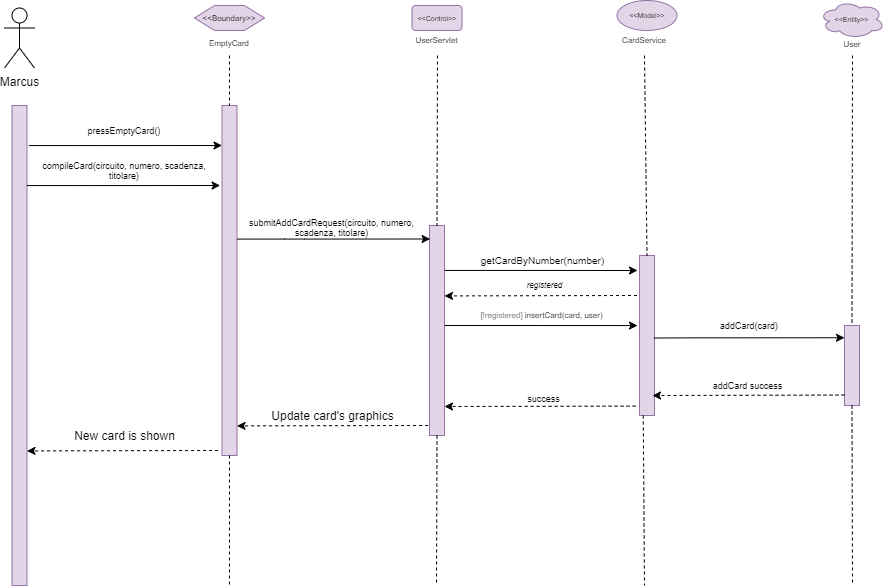

The diagram above was exported from draw.io. Its source (the exported page's mxGraphModel, read from the mxfile embedded in the PNG):
<mxGraphModel dx="982" dy="563" grid="1" gridSize="10" guides="1" tooltips="1" connect="1" arrows="1" fold="1" page="1" pageScale="1" pageWidth="827" pageHeight="1169" math="0" shadow="0">
  <root>
    <mxCell id="0" />
    <mxCell id="1" parent="0" />
    <mxCell id="YSWSATCDvpHB1jUYzoDS-1" value="Marcus" style="shape=umlActor;verticalLabelPosition=bottom;verticalAlign=top;html=1;outlineConnect=0;" parent="1" vertex="1">
      <mxGeometry x="120" y="142.5" width="30" height="60" as="geometry" />
    </mxCell>
    <mxCell id="YSWSATCDvpHB1jUYzoDS-2" value="" style="rounded=0;whiteSpace=wrap;html=1;fillColor=#e1d5e7;strokeColor=#9673a6;" parent="1" vertex="1">
      <mxGeometry x="127.5" y="240" width="15" height="480" as="geometry" />
    </mxCell>
    <mxCell id="YSWSATCDvpHB1jUYzoDS-3" value="" style="rounded=0;whiteSpace=wrap;html=1;fillColor=#e1d5e7;strokeColor=#9673a6;" parent="1" vertex="1">
      <mxGeometry x="337.5" y="240" width="15" height="350" as="geometry" />
    </mxCell>
    <mxCell id="YSWSATCDvpHB1jUYzoDS-4" value="" style="endArrow=none;dashed=1;html=1;rounded=0;fontSize=8;entryX=0.5;entryY=0;entryDx=0;entryDy=0;exitX=0.5;exitY=1;exitDx=0;exitDy=0;" parent="1" target="YSWSATCDvpHB1jUYzoDS-3" edge="1">
      <mxGeometry width="50" height="50" relative="1" as="geometry">
        <mxPoint x="345" y="190" as="sourcePoint" />
        <mxPoint x="367.5" y="250" as="targetPoint" />
      </mxGeometry>
    </mxCell>
    <mxCell id="YSWSATCDvpHB1jUYzoDS-5" value="&amp;lt;&amp;lt;Boundary&amp;gt;&amp;gt;" style="shape=hexagon;perimeter=hexagonPerimeter2;whiteSpace=wrap;html=1;fixedSize=1;fontSize=8;fillColor=#e1d5e7;strokeColor=#9673a6;" parent="1" vertex="1">
      <mxGeometry x="310" y="140" width="70" height="25" as="geometry" />
    </mxCell>
    <mxCell id="YSWSATCDvpHB1jUYzoDS-6" value="&lt;div&gt;EmptyCard&lt;/div&gt;" style="text;html=1;strokeColor=none;fillColor=none;align=center;verticalAlign=middle;whiteSpace=wrap;rounded=0;fontSize=8;" parent="1" vertex="1">
      <mxGeometry x="330" y="170" width="30" height="15" as="geometry" />
    </mxCell>
    <mxCell id="YSWSATCDvpHB1jUYzoDS-7" value="pressEmptyCard()" style="text;html=1;strokeColor=none;fillColor=none;align=center;verticalAlign=middle;whiteSpace=wrap;rounded=0;fontSize=9;" parent="1" vertex="1">
      <mxGeometry x="150" y="250" width="180" height="30" as="geometry" />
    </mxCell>
    <mxCell id="YSWSATCDvpHB1jUYzoDS-8" value="&amp;lt;&amp;lt;Control&amp;gt;&amp;gt;" style="rounded=1;whiteSpace=wrap;html=1;fontSize=7;fillColor=#e1d5e7;strokeColor=#9673a6;" parent="1" vertex="1">
      <mxGeometry x="527.5" y="140" width="50" height="25" as="geometry" />
    </mxCell>
    <mxCell id="YSWSATCDvpHB1jUYzoDS-9" value="UserServlet" style="text;html=1;strokeColor=none;fillColor=none;align=center;verticalAlign=middle;whiteSpace=wrap;rounded=0;fontSize=8;" parent="1" vertex="1">
      <mxGeometry x="493.13" y="167.5" width="118.75" height="15" as="geometry" />
    </mxCell>
    <mxCell id="YSWSATCDvpHB1jUYzoDS-10" value="" style="rounded=0;whiteSpace=wrap;html=1;fillColor=#e1d5e7;strokeColor=#9673a6;" parent="1" vertex="1">
      <mxGeometry x="545" y="360" width="15" height="210" as="geometry" />
    </mxCell>
    <mxCell id="YSWSATCDvpHB1jUYzoDS-11" value="" style="endArrow=none;dashed=1;html=1;rounded=0;fontSize=8;entryX=0.5;entryY=0;entryDx=0;entryDy=0;" parent="1" target="YSWSATCDvpHB1jUYzoDS-10" edge="1">
      <mxGeometry width="50" height="50" relative="1" as="geometry">
        <mxPoint x="553" y="190" as="sourcePoint" />
        <mxPoint x="597.5" y="263.5" as="targetPoint" />
      </mxGeometry>
    </mxCell>
    <mxCell id="YSWSATCDvpHB1jUYzoDS-12" value="&amp;lt;&amp;lt;Model&amp;gt;&amp;gt;" style="ellipse;whiteSpace=wrap;html=1;fontSize=7;fillColor=#e1d5e7;strokeColor=#9673a6;" parent="1" vertex="1">
      <mxGeometry x="732.5" y="135" width="60" height="30" as="geometry" />
    </mxCell>
    <mxCell id="YSWSATCDvpHB1jUYzoDS-14" value="" style="rounded=0;whiteSpace=wrap;html=1;fillColor=#e1d5e7;strokeColor=#9673a6;" parent="1" vertex="1">
      <mxGeometry x="755" y="390" width="15" height="160" as="geometry" />
    </mxCell>
    <mxCell id="YSWSATCDvpHB1jUYzoDS-15" value="" style="endArrow=none;dashed=1;html=1;rounded=0;fontSize=8;entryX=0.5;entryY=0;entryDx=0;entryDy=0;" parent="1" target="YSWSATCDvpHB1jUYzoDS-14" edge="1">
      <mxGeometry width="50" height="50" relative="1" as="geometry">
        <mxPoint x="760" y="190" as="sourcePoint" />
        <mxPoint x="782.5" y="288.5" as="targetPoint" />
      </mxGeometry>
    </mxCell>
    <mxCell id="YSWSATCDvpHB1jUYzoDS-16" value="CardService" style="text;html=1;strokeColor=none;fillColor=none;align=center;verticalAlign=middle;whiteSpace=wrap;rounded=0;fontSize=8;" parent="1" vertex="1">
      <mxGeometry x="745" y="167.5" width="30" height="15" as="geometry" />
    </mxCell>
    <mxCell id="YSWSATCDvpHB1jUYzoDS-17" value="addCard(card)" style="text;html=1;strokeColor=none;fillColor=none;align=center;verticalAlign=middle;whiteSpace=wrap;rounded=0;fontSize=9;" parent="1" vertex="1">
      <mxGeometry x="770" y="450" width="190" height="20" as="geometry" />
    </mxCell>
    <mxCell id="YSWSATCDvpHB1jUYzoDS-18" value="&amp;lt;&amp;lt;Entity&amp;gt;&amp;gt;" style="ellipse;shape=cloud;whiteSpace=wrap;html=1;fontSize=7;fillColor=#e1d5e7;strokeColor=#9673a6;" parent="1" vertex="1">
      <mxGeometry x="935" y="135.00000000000003" width="65" height="37.82" as="geometry" />
    </mxCell>
    <mxCell id="YSWSATCDvpHB1jUYzoDS-19" value="" style="rounded=0;whiteSpace=wrap;html=1;fillColor=#e1d5e7;strokeColor=#9673a6;" parent="1" vertex="1">
      <mxGeometry x="960" y="460" width="15" height="80" as="geometry" />
    </mxCell>
    <mxCell id="YSWSATCDvpHB1jUYzoDS-20" value="" style="endArrow=none;dashed=1;html=1;rounded=0;fontSize=8;entryX=0.5;entryY=0;entryDx=0;entryDy=0;" parent="1" target="YSWSATCDvpHB1jUYzoDS-19" edge="1">
      <mxGeometry width="50" height="50" relative="1" as="geometry">
        <mxPoint x="968" y="190" as="sourcePoint" />
        <mxPoint x="894.6599999999999" y="381.25" as="targetPoint" />
      </mxGeometry>
    </mxCell>
    <mxCell id="YSWSATCDvpHB1jUYzoDS-21" value="&lt;font style=&quot;font-size: 9px&quot;&gt;addCard success&lt;/font&gt;" style="text;html=1;strokeColor=none;fillColor=none;align=center;verticalAlign=middle;rounded=0;fontSize=9;" parent="1" vertex="1">
      <mxGeometry x="770" y="510" width="185" height="20" as="geometry" />
    </mxCell>
    <mxCell id="YSWSATCDvpHB1jUYzoDS-22" value="" style="endArrow=classic;html=1;rounded=0;dashed=1;fontSize=7;" parent="1" edge="1">
      <mxGeometry width="50" height="50" relative="1" as="geometry">
        <mxPoint x="960" y="529.54" as="sourcePoint" />
        <mxPoint x="768" y="530" as="targetPoint" />
      </mxGeometry>
    </mxCell>
    <mxCell id="YSWSATCDvpHB1jUYzoDS-23" value="" style="endArrow=none;dashed=1;html=1;rounded=0;fontSize=8;exitX=0.5;exitY=1;exitDx=0;exitDy=0;" parent="1" source="YSWSATCDvpHB1jUYzoDS-19" edge="1">
      <mxGeometry width="50" height="50" relative="1" as="geometry">
        <mxPoint x="894.9899999999998" y="596.25" as="sourcePoint" />
        <mxPoint x="968" y="720" as="targetPoint" />
      </mxGeometry>
    </mxCell>
    <mxCell id="YSWSATCDvpHB1jUYzoDS-26" value="" style="endArrow=none;dashed=1;html=1;rounded=0;fontSize=8;exitX=0.5;exitY=1;exitDx=0;exitDy=0;" parent="1" source="YSWSATCDvpHB1jUYzoDS-3" edge="1">
      <mxGeometry width="50" height="50" relative="1" as="geometry">
        <mxPoint x="345" y="620" as="sourcePoint" />
        <mxPoint x="345" y="720" as="targetPoint" />
        <Array as="points" />
      </mxGeometry>
    </mxCell>
    <mxCell id="YSWSATCDvpHB1jUYzoDS-28" value="User" style="text;html=1;strokeColor=none;fillColor=none;align=center;verticalAlign=middle;whiteSpace=wrap;rounded=0;fontSize=8;" parent="1" vertex="1">
      <mxGeometry x="952.5" y="171.41" width="30" height="15" as="geometry" />
    </mxCell>
    <mxCell id="YSWSATCDvpHB1jUYzoDS-29" value="" style="endArrow=classic;html=1;rounded=0;exitX=1;exitY=0;exitDx=0;exitDy=0;entryX=-0.125;entryY=0.121;entryDx=0;entryDy=0;entryPerimeter=0;" parent="1" edge="1">
      <mxGeometry width="50" height="50" relative="1" as="geometry">
        <mxPoint x="144.38" y="280.06999999999994" as="sourcePoint" />
        <mxPoint x="337.505" y="280" as="targetPoint" />
        <Array as="points">
          <mxPoint x="191.88" y="280.07000000000005" />
          <mxPoint x="211.88" y="280.07000000000005" />
        </Array>
      </mxGeometry>
    </mxCell>
    <mxCell id="YSWSATCDvpHB1jUYzoDS-30" value="" style="endArrow=classic;html=1;rounded=0;exitX=1;exitY=0;exitDx=0;exitDy=0;entryX=-0.125;entryY=0.121;entryDx=0;entryDy=0;entryPerimeter=0;" parent="1" edge="1">
      <mxGeometry width="50" height="50" relative="1" as="geometry">
        <mxPoint x="352.5" y="373.57000000000016" as="sourcePoint" />
        <mxPoint x="545.625" y="373.5000000000002" as="targetPoint" />
        <Array as="points">
          <mxPoint x="400" y="373.57000000000005" />
          <mxPoint x="420" y="373.57000000000005" />
        </Array>
      </mxGeometry>
    </mxCell>
    <mxCell id="YSWSATCDvpHB1jUYzoDS-31" value="&lt;div style=&quot;font-size: 9px&quot;&gt;&lt;font style=&quot;font-size: 9px&quot;&gt;submitAddCardRequest(circuito, numero, scadenza, titolare)&lt;/font&gt;&lt;/div&gt;" style="text;html=1;strokeColor=none;fillColor=none;align=center;verticalAlign=middle;whiteSpace=wrap;rounded=0;fontSize=9;" parent="1" vertex="1">
      <mxGeometry x="350" y="350" width="195" height="23.5" as="geometry" />
    </mxCell>
    <mxCell id="YSWSATCDvpHB1jUYzoDS-34" value="" style="endArrow=classic;html=1;rounded=0;exitX=1;exitY=0;exitDx=0;exitDy=0;" parent="1" edge="1">
      <mxGeometry width="50" height="50" relative="1" as="geometry">
        <mxPoint x="560" y="404.9300000000005" as="sourcePoint" />
        <mxPoint x="753" y="405" as="targetPoint" />
        <Array as="points">
          <mxPoint x="607.5" y="404.93000000000006" />
          <mxPoint x="627.5" y="404.93000000000006" />
        </Array>
      </mxGeometry>
    </mxCell>
    <mxCell id="YSWSATCDvpHB1jUYzoDS-38" value="&lt;font style=&quot;font-size: 9px&quot;&gt;success&lt;/font&gt;" style="text;html=1;strokeColor=none;fillColor=none;align=center;verticalAlign=middle;whiteSpace=wrap;rounded=0;fontSize=8;" parent="1" vertex="1">
      <mxGeometry x="562.25" y="520" width="195" height="26.5" as="geometry" />
    </mxCell>
    <mxCell id="YSWSATCDvpHB1jUYzoDS-41" value="" style="endArrow=classic;html=1;rounded=0;dashed=1;fontSize=7;exitX=0.073;exitY=0.293;exitDx=0;exitDy=0;exitPerimeter=0;" parent="1" edge="1">
      <mxGeometry width="50" height="50" relative="1" as="geometry">
        <mxPoint x="751.0950000000003" y="540.605" as="sourcePoint" />
        <mxPoint x="560" y="541" as="targetPoint" />
      </mxGeometry>
    </mxCell>
    <mxCell id="YSWSATCDvpHB1jUYzoDS-42" value="getCardByNumber(number)" style="text;html=1;strokeColor=none;fillColor=none;align=center;verticalAlign=middle;whiteSpace=wrap;rounded=0;fontSize=10;" parent="1" vertex="1">
      <mxGeometry x="562.25" y="390" width="192.5" height="10" as="geometry" />
    </mxCell>
    <mxCell id="YSWSATCDvpHB1jUYzoDS-44" value="" style="endArrow=classic;html=1;rounded=0;entryX=-0.125;entryY=0.121;entryDx=0;entryDy=0;entryPerimeter=0;" parent="1" edge="1">
      <mxGeometry width="50" height="50" relative="1" as="geometry">
        <mxPoint x="769.38" y="472.51" as="sourcePoint" />
        <mxPoint x="960.005" y="472.26" as="targetPoint" />
        <Array as="points">
          <mxPoint x="814.38" y="472.33000000000004" />
          <mxPoint x="834.38" y="472.33000000000004" />
        </Array>
      </mxGeometry>
    </mxCell>
    <mxCell id="YSWSATCDvpHB1jUYzoDS-51" value="" style="endArrow=none;dashed=1;html=1;rounded=0;fontSize=8;exitX=0.25;exitY=1;exitDx=0;exitDy=0;" parent="1" source="YSWSATCDvpHB1jUYzoDS-14" edge="1">
      <mxGeometry width="50" height="50" relative="1" as="geometry">
        <mxPoint x="759.75" y="553.5" as="sourcePoint" />
        <mxPoint x="760" y="720" as="targetPoint" />
      </mxGeometry>
    </mxCell>
    <mxCell id="YSWSATCDvpHB1jUYzoDS-52" value="" style="endArrow=none;dashed=1;html=1;rounded=0;fontSize=8;exitX=0.5;exitY=1;exitDx=0;exitDy=0;" parent="1" source="YSWSATCDvpHB1jUYzoDS-10" edge="1">
      <mxGeometry width="50" height="50" relative="1" as="geometry">
        <mxPoint x="552" y="620" as="sourcePoint" />
        <mxPoint x="552" y="720" as="targetPoint" />
      </mxGeometry>
    </mxCell>
    <mxCell id="1Dftn5dTaNEUlLf8cbUL-15" value="" style="endArrow=classic;html=1;rounded=0;exitX=1;exitY=0;exitDx=0;exitDy=0;" parent="1" edge="1">
      <mxGeometry width="50" height="50" relative="1" as="geometry">
        <mxPoint x="560" y="460.0000000000005" as="sourcePoint" />
        <mxPoint x="753" y="460.07" as="targetPoint" />
        <Array as="points">
          <mxPoint x="607.5" y="460.00000000000006" />
          <mxPoint x="627.5" y="460.00000000000006" />
        </Array>
      </mxGeometry>
    </mxCell>
    <mxCell id="1Dftn5dTaNEUlLf8cbUL-17" value="" style="endArrow=classic;html=1;rounded=0;dashed=1;fontSize=7;entryX=1;entryY=0.333;entryDx=0;entryDy=0;entryPerimeter=0;" parent="1" edge="1">
      <mxGeometry width="50" height="50" relative="1" as="geometry">
        <mxPoint x="752.5" y="429.99999999999994" as="sourcePoint" />
        <mxPoint x="560" y="430.42" as="targetPoint" />
      </mxGeometry>
    </mxCell>
    <mxCell id="1Dftn5dTaNEUlLf8cbUL-18" value="&lt;i&gt;registered&lt;/i&gt;" style="text;html=1;align=center;verticalAlign=middle;resizable=0;points=[];autosize=1;strokeColor=none;fillColor=none;fontSize=8;fontColor=#000000;" parent="1" vertex="1">
      <mxGeometry x="634.75" y="410" width="50" height="20" as="geometry" />
    </mxCell>
    <mxCell id="1Dftn5dTaNEUlLf8cbUL-20" value="&lt;font color=&quot;#7a7a7a&quot;&gt;[!registered] &lt;/font&gt;insertCard(card,&amp;nbsp;user)" style="text;html=1;align=center;verticalAlign=middle;resizable=0;points=[];autosize=1;strokeColor=none;fillColor=none;fontSize=8;fontColor=#000000;" parent="1" vertex="1">
      <mxGeometry x="587.25" y="440" width="140" height="20" as="geometry" />
    </mxCell>
    <mxCell id="LEsE2oOUbjGBRbav1YQk-1" value="" style="endArrow=classic;html=1;rounded=0;exitX=1;exitY=0;exitDx=0;exitDy=0;entryX=-0.125;entryY=0.121;entryDx=0;entryDy=0;entryPerimeter=0;" parent="1" edge="1">
      <mxGeometry width="50" height="50" relative="1" as="geometry">
        <mxPoint x="142.4999999999999" y="320.06999999999994" as="sourcePoint" />
        <mxPoint x="335.6249999999999" y="320" as="targetPoint" />
        <Array as="points">
          <mxPoint x="190" y="320.07000000000005" />
          <mxPoint x="210" y="320.07000000000005" />
        </Array>
      </mxGeometry>
    </mxCell>
    <mxCell id="LEsE2oOUbjGBRbav1YQk-2" value="compileCard(circuito, numero, scadenza, titolare)" style="text;html=1;strokeColor=none;fillColor=none;align=center;verticalAlign=middle;whiteSpace=wrap;rounded=0;fontSize=9;" parent="1" vertex="1">
      <mxGeometry x="150" y="290" width="180" height="30" as="geometry" />
    </mxCell>
    <mxCell id="LEsE2oOUbjGBRbav1YQk-4" value="" style="endArrow=classic;html=1;rounded=0;dashed=1;fontSize=7;exitX=0.073;exitY=0.293;exitDx=0;exitDy=0;exitPerimeter=0;" parent="1" edge="1">
      <mxGeometry width="50" height="50" relative="1" as="geometry">
        <mxPoint x="543.595" y="559.995" as="sourcePoint" />
        <mxPoint x="352.5" y="560.39" as="targetPoint" />
      </mxGeometry>
    </mxCell>
    <mxCell id="LEsE2oOUbjGBRbav1YQk-5" value="Update card's graphics" style="text;html=1;align=center;verticalAlign=middle;resizable=0;points=[];autosize=1;strokeColor=none;fillColor=none;" parent="1" vertex="1">
      <mxGeometry x="377.5" y="540" width="140" height="20" as="geometry" />
    </mxCell>
    <mxCell id="hbcvAuGRPBnVPvn6B9XL-1" value="" style="endArrow=classic;html=1;rounded=0;dashed=1;fontSize=7;exitX=0.073;exitY=0.293;exitDx=0;exitDy=0;exitPerimeter=0;" edge="1" parent="1">
      <mxGeometry width="50" height="50" relative="1" as="geometry">
        <mxPoint x="333.595" y="585.0049999999999" as="sourcePoint" />
        <mxPoint x="142.5" y="585.3999999999999" as="targetPoint" />
      </mxGeometry>
    </mxCell>
    <mxCell id="hbcvAuGRPBnVPvn6B9XL-2" value="New card is shown" style="text;html=1;align=center;verticalAlign=middle;resizable=0;points=[];autosize=1;strokeColor=none;fillColor=none;" vertex="1" parent="1">
      <mxGeometry x="180" y="560" width="120" height="20" as="geometry" />
    </mxCell>
  </root>
</mxGraphModel>